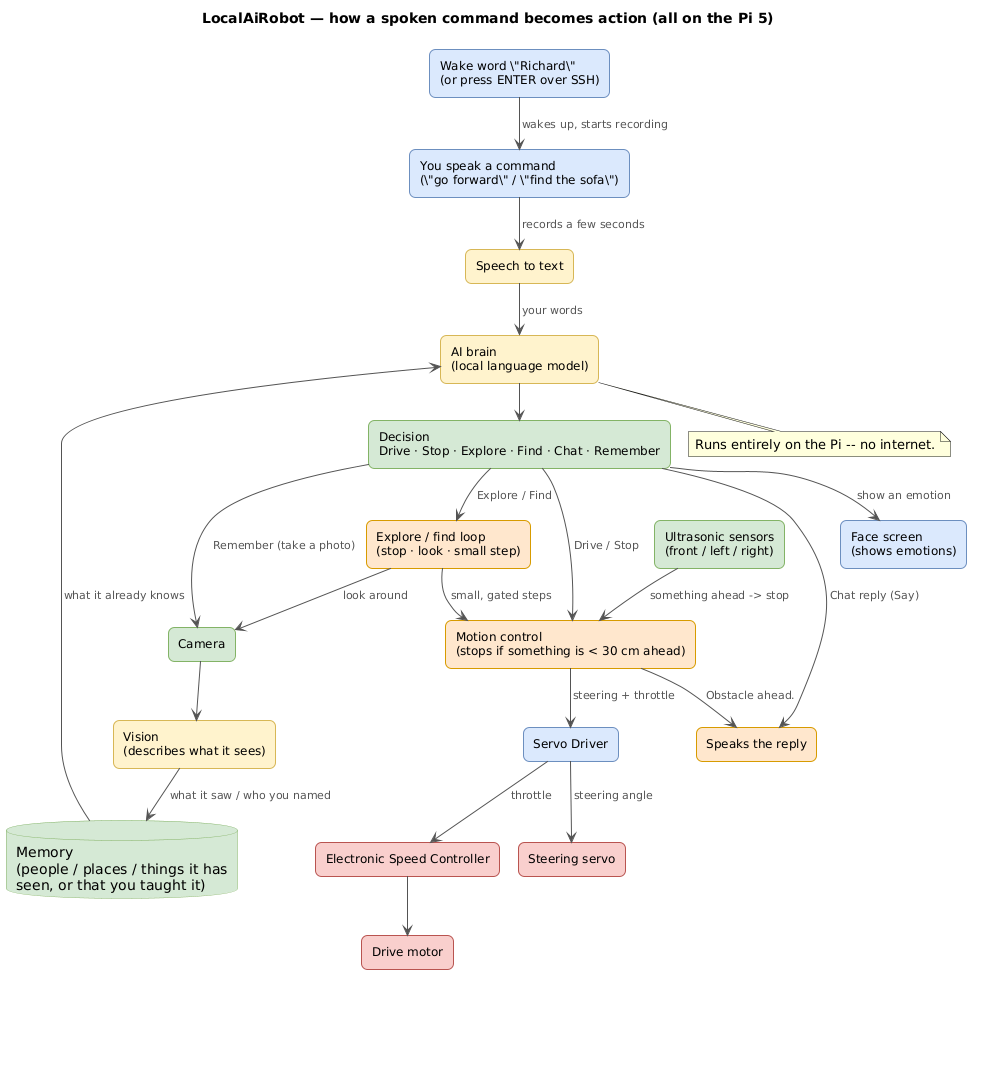

The diagram above was rendered by PlantUML. Its source (embedded in the PNG):
@startuml
' LocalAiRobot — how a spoken command becomes action (everything runs on the Pi 5).
' This source lives next to its render. Regenerate in place (writes basic_control_flow.png here):
'   plantuml -tpng docs/images/basic_control_flow.puml
' No Graphviz needed: !pragma layout smetana uses PlantUML's pure-Java layout engine.
'
' Deliberately plain-English labels (no part numbers / bus jargon). Stages read TOP-TO-BOTTOM and are
' grouped by COLOUR, not by boxes: smetana crashes (IllegalStateException in mincross) on nested
' "rectangle { }" containers once edges cross between them. Real boxed groups would need Graphviz.
'   COLOUR KEY:  blue = you / audio in   yellow = the AI   green = data it works with
'                orange = control logic   red = the motors/wheels
!pragma layout smetana
hide stereotype
title LocalAiRobot — how a spoken command becomes action (all on the Pi 5)

skinparam backgroundColor white
skinparam shadowing false
skinparam defaultFontName Helvetica
skinparam ArrowColor #555555
skinparam ArrowFontColor #555555
skinparam ArrowFontSize 11
skinparam databaseBackgroundColor #D5E8D4
skinparam databaseBorderColor #82B366
skinparam rectangle {
  RoundCorner 12
  FontSize 12
  BorderThickness 1
  BackgroundColor<<io>> #DAE8FC
  BorderColor<<io>> #6C8EBF
  BackgroundColor<<model>> #FFF2CC
  BorderColor<<model>> #D6B656
  BackgroundColor<<data>> #D5E8D4
  BorderColor<<data>> #82B366
  BackgroundColor<<motor>> #F8CECC
  BorderColor<<motor>> #B85450
  BackgroundColor<<proc>> #FFE6CC
  BorderColor<<proc>> #D79B00
  BackgroundColor<<pad>> #FFFFFF
  BorderColor<<pad>> #FFFFFF
}
top to bottom direction

' ---------- 1. LISTEN (blue): the wake word comes first, THEN you speak ----------
rectangle "Wake word \"Richard\"\n(or press ENTER over SSH)" as wake <<io>>
rectangle "You speak a command\n(\"go forward\" / \"find the sofa\")" as voice <<io>>
rectangle "Speech to text" as stt <<model>>

' ---------- 2. THINK (yellow = AI, green = data) ----------
rectangle "AI brain\n(local language model)" as brain <<model>>
database "Memory\n(people / places / things it has\nseen, or that you taught it)" as mem
rectangle "Decision\nDrive · Stop · Explore · Find · Chat · Remember" as decision <<data>>

' ---------- 3. SEE (green) ----------
rectangle "Camera" as cam <<data>>
rectangle "Vision\n(describes what it sees)" as vision <<model>>

' ---------- 4. ACT (orange = control, red = motors) ----------
rectangle "Explore / find loop\n(stop · look · small step)" as explore <<proc>>
rectangle "Ultrasonic sensors\n(front / left / right)" as sensors <<data>>
rectangle "Motion control\n(stops if something is < 30 cm ahead)" as motion <<proc>>
rectangle "Servo Driver" as servodrv <<io>>
rectangle "Electronic Speed Controller" as esc <<motor>>
rectangle "Drive motor" as dmotor <<motor>>
rectangle "Steering servo" as servo <<motor>>

' ---------- 5. RESPOND (blue / orange) ----------
rectangle "Speaks the reply" as tts <<proc>>
rectangle "Face screen\n(shows emotions)" as face <<io>>

' ---------- the main path: wake word -> you talk -> it understands -> it decides ----------
wake --> voice : wakes up, starts recording
voice --> stt : records a few seconds
stt --> brain : your words
mem --> brain : what it already knows
brain --> decision

' ---------- what the decision leads to ----------
decision --> motion : Drive / Stop
decision --> explore : Explore / Find
decision --> cam : Remember (take a photo)
decision --> tts : Chat reply (Say)
decision --> face : show an emotion

' ---------- seeing + remembering ----------
cam --> vision
vision --> mem : what it saw / who you named
explore --> cam : look around
explore --> motion : small, gated steps

' ---------- driving the wheels ----------
sensors --> motion : something ahead -> stop
motion --> tts : "Obstacle ahead."
motion --> servodrv : steering + throttle
servodrv --> esc : throttle
esc --> dmotor
servodrv --> servo : steering angle

' blank, invisible box (white-on-white) to leave breathing room below the last box (Drive motor)
rectangle " \n \n " as pad <<pad>>
dmotor -[hidden]-> pad

note bottom of brain
  Runs entirely on the Pi -- no internet.
end note
@enduml